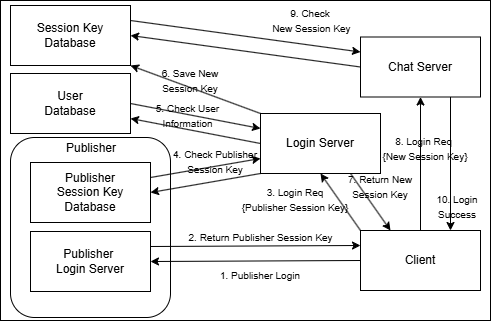

The diagram above was exported from draw.io. Its source (the exported page's mxGraphModel, read from the mxfile embedded in the PNG):
<mxGraphModel dx="750" dy="407" grid="1" gridSize="10" guides="1" tooltips="1" connect="1" arrows="1" fold="1" page="1" pageScale="1" pageWidth="827" pageHeight="1169" math="0" shadow="0">
  <root>
    <mxCell id="0" />
    <mxCell id="1" parent="0" />
    <mxCell id="2" parent="1" style="rounded=0;whiteSpace=wrap;html=1;fillColor=light-dark(#FFFFFF,#FFFAF0);" value="" vertex="1">
      <mxGeometry height="320" width="490" x="1120" y="800" as="geometry" />
    </mxCell>
    <mxCell id="3" edge="1" parent="1" source="5" style="rounded=0;orthogonalLoop=1;jettySize=auto;html=1;exitX=0;exitY=0;exitDx=0;exitDy=0;entryX=0.5;entryY=1;entryDx=0;entryDy=0;strokeColor=light-dark(#000000,#000000);" target="10">
      <mxGeometry relative="1" as="geometry" />
    </mxCell>
    <mxCell id="4" edge="1" parent="1" source="5" style="edgeStyle=orthogonalEdgeStyle;rounded=0;orthogonalLoop=1;jettySize=auto;html=1;exitX=0.5;exitY=0;exitDx=0;exitDy=0;entryX=0.5;entryY=1;entryDx=0;entryDy=0;strokeColor=light-dark(#000000,#000000);" target="12">
      <mxGeometry relative="1" as="geometry" />
    </mxCell>
    <mxCell id="5" parent="1" style="rounded=0;whiteSpace=wrap;html=1;" value="Client" vertex="1">
      <mxGeometry height="60" width="120" x="1480" y="1030" as="geometry" />
    </mxCell>
    <mxCell id="6" edge="1" parent="1" source="19" style="edgeStyle=orthogonalEdgeStyle;rounded=0;orthogonalLoop=1;jettySize=auto;html=1;exitX=0.5;exitY=0;exitDx=0;exitDy=0;entryX=0.5;entryY=1;entryDx=0;entryDy=0;strokeColor=light-dark(#000000,#000000);" target="20">
      <mxGeometry relative="1" as="geometry" />
    </mxCell>
    <mxCell id="7" edge="1" parent="1" source="10" style="rounded=0;orthogonalLoop=1;jettySize=auto;html=1;exitX=0;exitY=0;exitDx=0;exitDy=0;entryX=1;entryY=1;entryDx=0;entryDy=0;strokeColor=light-dark(#000000,#000000);" target="14">
      <mxGeometry relative="1" as="geometry" />
    </mxCell>
    <mxCell id="8" edge="1" parent="1" source="10" style="rounded=0;orthogonalLoop=1;jettySize=auto;html=1;exitX=0.75;exitY=1;exitDx=0;exitDy=0;entryX=0.25;entryY=0;entryDx=0;entryDy=0;strokeColor=light-dark(#000000,#000000);" target="5">
      <mxGeometry relative="1" as="geometry" />
    </mxCell>
    <mxCell id="9" edge="1" parent="1" source="10" style="rounded=0;orthogonalLoop=1;jettySize=auto;html=1;exitX=0;exitY=0.5;exitDx=0;exitDy=0;entryX=1;entryY=0.75;entryDx=0;entryDy=0;strokeColor=light-dark(#000000,#000000);" target="34">
      <mxGeometry relative="1" as="geometry" />
    </mxCell>
    <mxCell id="10" parent="1" style="rounded=0;whiteSpace=wrap;html=1;" value="Login Server" vertex="1">
      <mxGeometry height="60" width="120" x="1380" y="913" as="geometry" />
    </mxCell>
    <mxCell id="11" edge="1" parent="1" source="12" style="edgeStyle=orthogonalEdgeStyle;rounded=0;orthogonalLoop=1;jettySize=auto;html=1;exitX=0.75;exitY=1;exitDx=0;exitDy=0;entryX=0.75;entryY=0;entryDx=0;entryDy=0;strokeColor=light-dark(#000000,#000000);" target="5">
      <mxGeometry relative="1" as="geometry" />
    </mxCell>
    <mxCell id="12" parent="1" style="rounded=0;whiteSpace=wrap;html=1;" value="Chat Server" vertex="1">
      <mxGeometry height="60" width="120" x="1480" y="836.5" as="geometry" />
    </mxCell>
    <mxCell id="13" edge="1" parent="1" source="14" style="rounded=0;orthogonalLoop=1;jettySize=auto;html=1;exitX=1;exitY=0.25;exitDx=0;exitDy=0;entryX=0;entryY=0.25;entryDx=0;entryDy=0;strokeColor=light-dark(#000000,#000000);" target="12">
      <mxGeometry relative="1" as="geometry" />
    </mxCell>
    <mxCell id="14" parent="1" style="rounded=0;whiteSpace=wrap;html=1;" value="Session Key&lt;div&gt;Database&lt;/div&gt;" vertex="1">
      <mxGeometry height="60" width="120" x="1130" y="805" as="geometry" />
    </mxCell>
    <mxCell id="15" parent="1" style="rounded=1;whiteSpace=wrap;html=1;" value="" vertex="1">
      <mxGeometry height="180" width="160" x="1130" y="937" as="geometry" />
    </mxCell>
    <mxCell id="16" edge="1" parent="1" source="12" style="rounded=0;orthogonalLoop=1;jettySize=auto;html=1;exitX=0;exitY=0.5;exitDx=0;exitDy=0;strokeColor=light-dark(#000000,#000000);entryX=1;entryY=0.5;entryDx=0;entryDy=0;" target="14">
      <mxGeometry relative="1" as="geometry">
        <mxPoint x="1270" y="860" as="targetPoint" />
      </mxGeometry>
    </mxCell>
    <mxCell id="17" parent="1" style="text;html=1;whiteSpace=wrap;strokeColor=none;fillColor=none;align=center;verticalAlign=middle;rounded=0;" value="Publisher" vertex="1">
      <mxGeometry height="30" width="60" x="1181" y="933" as="geometry" />
    </mxCell>
    <mxCell id="18" edge="1" parent="1" source="19" style="rounded=0;orthogonalLoop=1;jettySize=auto;html=1;exitX=1;exitY=0.25;exitDx=0;exitDy=0;entryX=0;entryY=0.25;entryDx=0;entryDy=0;strokeColor=light-dark(#000000,#050505);" target="5">
      <mxGeometry relative="1" as="geometry" />
    </mxCell>
    <mxCell id="19" parent="1" style="rounded=0;whiteSpace=wrap;html=1;" value="Publisher&amp;nbsp;&lt;div&gt;Login Server&lt;/div&gt;" vertex="1">
      <mxGeometry height="60" width="120" x="1150" y="1031" as="geometry" />
    </mxCell>
    <mxCell id="20" parent="1" style="rounded=0;whiteSpace=wrap;html=1;" value="Publisher&lt;div&gt;Session Key Database&lt;/div&gt;" vertex="1">
      <mxGeometry height="60" width="120" x="1150" y="962" as="geometry" />
    </mxCell>
    <mxCell id="21" edge="1" parent="1" source="5" style="rounded=0;orthogonalLoop=1;jettySize=auto;html=1;exitX=0;exitY=0.5;exitDx=0;exitDy=0;entryX=1;entryY=0.5;entryDx=0;entryDy=0;strokeColor=light-dark(#000000,#0A0A0A);" target="19">
      <mxGeometry relative="1" as="geometry" />
    </mxCell>
    <mxCell id="22" edge="1" parent="1" source="10" style="rounded=0;orthogonalLoop=1;jettySize=auto;html=1;exitX=0;exitY=1;exitDx=0;exitDy=0;entryX=1;entryY=0.5;entryDx=0;entryDy=0;strokeColor=light-dark(#000000,#000000);" target="20">
      <mxGeometry relative="1" as="geometry" />
    </mxCell>
    <mxCell id="23" edge="1" parent="1" source="20" style="rounded=0;orthogonalLoop=1;jettySize=auto;html=1;exitX=1;exitY=0.25;exitDx=0;exitDy=0;strokeColor=light-dark(#000000,#030303);entryX=0;entryY=0.75;entryDx=0;entryDy=0;" target="10">
      <mxGeometry relative="1" as="geometry">
        <mxPoint x="1380" y="928" as="targetPoint" />
      </mxGeometry>
    </mxCell>
    <mxCell id="24" parent="1" style="text;html=1;whiteSpace=wrap;strokeColor=none;fillColor=none;align=center;verticalAlign=middle;rounded=0;" value="&lt;font style=&quot;color: light-dark(rgb(0, 0, 0), rgb(13, 13, 13)); font-size: 10px;&quot;&gt;1. Publisher Login&lt;/font&gt;" vertex="1">
      <mxGeometry height="30" width="130" x="1315" y="1060" as="geometry" />
    </mxCell>
    <mxCell id="25" parent="1" style="text;html=1;whiteSpace=wrap;strokeColor=none;fillColor=none;align=center;verticalAlign=middle;rounded=0;" value="&lt;font style=&quot;color: light-dark(rgb(0, 0, 0), rgb(33, 33, 33)); font-size: 10px;&quot;&gt;3. Login Req&lt;/font&gt;&lt;div&gt;&lt;font style=&quot;color: light-dark(rgb(0, 0, 0), rgb(33, 33, 33)); font-size: 10px;&quot;&gt;{Publisher Session Key}&lt;/font&gt;&lt;/div&gt;" vertex="1">
      <mxGeometry height="30" width="140" x="1345" y="984" as="geometry" />
    </mxCell>
    <mxCell id="26" parent="1" style="text;html=1;whiteSpace=wrap;strokeColor=none;fillColor=none;align=center;verticalAlign=middle;rounded=0;" value="&lt;font style=&quot;color: light-dark(rgb(0, 0, 0), rgb(38, 38, 38)); font-size: 10px;&quot;&gt;2. Return Publisher Session Key&lt;/font&gt;" vertex="1">
      <mxGeometry height="30" width="165" x="1297.5" y="1022" as="geometry" />
    </mxCell>
    <mxCell id="27" parent="1" style="text;html=1;whiteSpace=wrap;strokeColor=none;fillColor=none;align=center;verticalAlign=middle;rounded=0;" value="&lt;font style=&quot;font-size: 10px; color: light-dark(rgb(0, 0, 0), rgb(0, 0, 0));&quot;&gt;4. Check Publisher Session Key&lt;/font&gt;" vertex="1">
      <mxGeometry height="30" width="110" x="1280" y="946" as="geometry" />
    </mxCell>
    <mxCell id="28" parent="1" style="text;html=1;whiteSpace=wrap;strokeColor=none;fillColor=none;align=center;verticalAlign=middle;rounded=0;" value="&lt;font style=&quot;font-size: 10px; color: light-dark(rgb(0, 0, 0), rgb(10, 10, 10));&quot;&gt;6. Save New Session Key&lt;/font&gt;" vertex="1">
      <mxGeometry height="30" width="60" x="1280" y="865" as="geometry" />
    </mxCell>
    <mxCell id="29" parent="1" style="text;html=1;whiteSpace=wrap;strokeColor=none;fillColor=none;align=center;verticalAlign=middle;rounded=0;" value="&lt;font style=&quot;font-size: 10px; color: light-dark(rgb(0, 0, 0), rgb(15, 15, 15));&quot;&gt;7. Return New Session Key&lt;/font&gt;" vertex="1">
      <mxGeometry height="30" width="100" x="1450" y="971" as="geometry" />
    </mxCell>
    <mxCell id="30" parent="1" style="text;html=1;whiteSpace=wrap;strokeColor=none;fillColor=none;align=center;verticalAlign=middle;rounded=0;" value="&lt;font style=&quot;color: light-dark(rgb(0, 0, 0), rgb(8, 8, 8)); font-size: 10px;&quot;&gt;8. Login Req&amp;nbsp;&lt;/font&gt;&lt;div&gt;&lt;font style=&quot;color: light-dark(rgb(0, 0, 0), rgb(8, 8, 8)); font-size: 10px;&quot;&gt;{New Session Key}&lt;/font&gt;&lt;/div&gt;" vertex="1">
      <mxGeometry height="30" width="90" x="1500" y="933" as="geometry" />
    </mxCell>
    <mxCell id="31" parent="1" style="text;html=1;whiteSpace=wrap;strokeColor=none;fillColor=none;align=center;verticalAlign=middle;rounded=0;" value="&lt;font style=&quot;color: light-dark(rgb(0, 0, 0), rgb(0, 0, 0)); font-size: 10px;&quot;&gt;9. Check&lt;/font&gt;&lt;div&gt;&lt;font style=&quot;color: light-dark(rgb(0, 0, 0), rgb(0, 0, 0)); font-size: 10px;&quot;&gt;&amp;nbsp;New Session Key&lt;/font&gt;&lt;/div&gt;" vertex="1">
      <mxGeometry height="30" width="100" x="1380" y="805" as="geometry" />
    </mxCell>
    <mxCell id="32" parent="1" style="text;html=1;whiteSpace=wrap;strokeColor=none;fillColor=none;align=center;verticalAlign=middle;rounded=0;" value="&lt;font style=&quot;color: light-dark(rgb(0, 0, 0), rgb(25, 25, 25)); font-size: 10px;&quot;&gt;10. Login Success&lt;/font&gt;" vertex="1">
      <mxGeometry height="30" width="70" x="1542" y="991" as="geometry" />
    </mxCell>
    <mxCell id="33" edge="1" parent="1" source="34" style="rounded=0;orthogonalLoop=1;jettySize=auto;html=1;exitX=1;exitY=0.5;exitDx=0;exitDy=0;entryX=0;entryY=0.25;entryDx=0;entryDy=0;strokeColor=light-dark(#000000,#000000);" target="10">
      <mxGeometry relative="1" as="geometry" />
    </mxCell>
    <mxCell id="34" parent="1" style="rounded=0;whiteSpace=wrap;html=1;" value="User&lt;div&gt;Database&lt;/div&gt;" vertex="1">
      <mxGeometry height="60" width="120" x="1130" y="873" as="geometry" />
    </mxCell>
    <mxCell id="35" parent="1" style="text;html=1;whiteSpace=wrap;strokeColor=none;fillColor=none;align=center;verticalAlign=middle;rounded=0;" value="&lt;font style=&quot;font-size: 10px; color: light-dark(rgb(0, 0, 0), rgb(10, 10, 10));&quot;&gt;5. Check User Information&lt;/font&gt;" vertex="1">
      <mxGeometry height="30" width="75" x="1270" y="900" as="geometry" />
    </mxCell>
  </root>
</mxGraphModel>